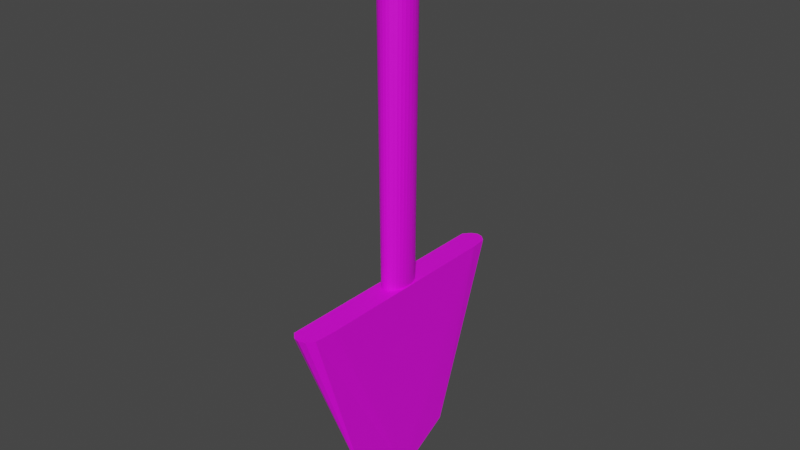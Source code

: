 # Source: Shovel.blend  (saved by Blender 3.4.6; exported with 4.5.12 LTS)
import bpy
from mathutils import Matrix  # noqa: F401  (used for matrix-valued properties, if any)

bpy.ops.wm.read_factory_settings(use_empty=True)
scene = bpy.context.scene
scene.name = 'Scene'

# ---- collections
col_collection = bpy.data.collections.new('Collection'); scene.collection.children.link(col_collection)

# ---- images (referenced by path relative to the original .blend; pixels are not part of the script)
import os
ASSET_DIR = os.environ.get("B2B_ASSET_DIR", "")  # directory of the original .blend (textures are referenced by path, not embedded)
HERE = os.path.dirname(os.path.abspath(__file__))  # packed textures are extracted next to this script under _unpacked/

def load_image(name, relpath, width, height, colorspace="sRGB"):
    """Load a texture the original file referenced (path relative to the .blend, or extracted next to this script)."""
    p = next((c for c in (os.path.join(HERE, relpath), os.path.join(ASSET_DIR, relpath)) if relpath and os.path.exists(c)), "")
    if p:
        img = bpy.data.images.load(p, check_existing=True)
        img.name = name
    else:  # same state as the original file: an image datablock whose file is absent (Cycles renders it pink)
        img = bpy.data.images.new(name, width, height)
        img.source = "FILE"
        img.filepath = "//" + (relpath or name)
    img.colorspace_settings.name = colorspace
    return img
img_untitled_png = load_image('Untitled.png', 'Untitled.png', 1024, 1024, 'sRGB')

# ---- materials (node trees are filled in below, after node groups)
mat_material_001 = bpy.data.materials.new('Material.001')
mat_material_001.use_transparent_shadow = False

# ---- material node trees
mat_material_001.use_nodes = True; mat_material_001.node_tree.nodes.clear()
_N = mat_material_001.node_tree.nodes; _L = mat_material_001.node_tree.links
n0 = _N.new('ShaderNodeBsdfPrincipled'); n0.name = 'Principled BSDF'; n0.location = (10, 300)
n0.distribution = 'GGX'
n0.subsurface_method = 'RANDOM_WALK_SKIN'
n0.inputs[3].default_value = 1.45
n0.inputs[27].default_value = (0.0, 0.0, 0.0, 1.0)
n0.inputs[28].default_value = 1.0
n1 = _N.new('ShaderNodeOutputMaterial'); n1.name = 'Material Output'; n1.location = (300, 300)
n2 = _N.new('ShaderNodeTexImage'); n2.name = 'Image Texture'; n2.location = (-280, 275)
n2.image = img_untitled_png
_L.new(n0.outputs[0], n1.inputs[0])
_L.new(n2.outputs[0], n0.inputs[0])
n1.is_active_output = True

# ---- world
world_world = bpy.data.worlds.new('World'); scene.world = world_world
world_world.use_nodes = True; world_world.node_tree.nodes.clear()
_N = world_world.node_tree.nodes; _L = world_world.node_tree.links
n0 = _N.new('ShaderNodeOutputWorld'); n0.name = 'World Output'; n0.location = (300, 300)
n1 = _N.new('ShaderNodeBackground'); n1.name = 'Background'; n1.location = (10, 300)
n1.inputs[0].default_value = (0.05088, 0.05088, 0.05088, 1.0)
_L.new(n1.outputs[0], n0.inputs[0])
n0.is_active_output = True
world_world.color = (0.05088, 0.05088, 0.05088)
world_world.use_sun_shadow = False
world_world.sun_shadow_jitter_overblur = 0.0

# ---- meshes
me_cylinder = bpy.data.meshes.new('Cylinder')
me_cylinder.from_pydata([(-0.2221, 1.0, -1.067), (-0.2221, 1.0, 0.9328), (-0.07771, 0.9808, -1.067), (-0.02697, 0.9808, 0.9328), (0.0611, 0.9239, -1.067), (0.1606, 0.9239, 0.9328), (0.189, 0.8315, -1.067), (0.3335, 0.8315, 0.9328), (0.3012, 0.7071, -1.067), (0.485, 0.7071, 0.9328), (0.3932, 0.5556, -1.067), (0.6094, 0.5556, 0.9328), (0.4615, 0.3827, -1.067), (0.7018, 0.3827, 0.9328), (0.5037, 0.1951, -1.067), (0.7587, 0.1951, 0.9328), (0.5179, -2.22e-16, -1.067), (0.7779, 0.0, 0.9328), (0.5037, -0.1951, -1.067), (0.7587, -0.1951, 0.9328), (0.4615, -0.3827, -1.067), (0.7018, -0.3827, 0.9328), (0.3932, -0.5556, -1.067), (0.6094, -0.5556, 0.9328), (0.3012, -0.7071, -1.067), (0.485, -0.7071, 0.9328), (0.189, -0.8315, -1.067), (0.3335, -0.8315, 0.9328), (0.0611, -0.9239, -1.067), (0.1606, -0.9239, 0.9328), (-0.07771, -0.9808, -1.067), (-0.02697, -0.9808, 0.9328), (-0.2221, -1.0, -1.067), (-0.2221, -1.0, 0.9328), (-0.3664, -0.9808, -1.067), (-0.4171, -0.9808, 0.9328), (-0.5052, -0.9239, -1.067), (-0.6047, -0.9239, 0.9328), (-0.6331, -0.8315, -1.067), (-0.7776, -0.8315, 0.9328), (-0.7453, -0.7071, -1.067), (-0.9292, -0.7071, 0.9328), (-0.8373, -0.5556, -1.067), (-1.054, -0.5556, 0.9328), (-0.9057, -0.3827, -1.067), (-1.146, -0.3827, 0.9328), (-0.9478, -0.1951, -1.067), (-1.203, -0.1951, 0.9328), (-0.962, -2.22e-16, -1.067), (-1.222, 0.0, 0.9328), (-0.9478, 0.1951, -1.067), (-1.203, 0.1951, 0.9328), (-0.9057, 0.3827, -1.067), (-1.146, 0.3827, 0.9328), (-0.8373, 0.5556, -1.067), (-1.054, 0.5556, 0.9328), (-0.7453, 0.7071, -1.067), (-0.9292, 0.7071, 0.9328), (-0.6331, 0.8315, -1.067), (-0.7776, 0.8315, 0.9328), (-0.5052, 0.9239, -1.067), (-0.6047, 0.9239, 0.9328), (-0.3664, 0.9808, -1.067), (-0.4171, 0.9808, 0.9328)], [], [(0, 1, 3, 2), (2, 3, 5, 4), (4, 5, 7, 6), (6, 7, 9, 8), (8, 9, 11, 10), (10, 11, 13, 12), (12, 13, 15, 14), (14, 15, 17, 16), (16, 17, 19, 18), (18, 19, 21, 20), (20, 21, 23, 22), (22, 23, 25, 24), (24, 25, 27, 26), (26, 27, 29, 28), (28, 29, 31, 30), (30, 31, 33, 32), (32, 33, 35, 34), (34, 35, 37, 36), (36, 37, 39, 38), (38, 39, 41, 40), (40, 41, 43, 42), (42, 43, 45, 44), (44, 45, 47, 46), (46, 47, 49, 48), (48, 49, 51, 50), (50, 51, 53, 52), (52, 53, 55, 54), (54, 55, 57, 56), (56, 57, 59, 58), (58, 59, 61, 60), (3, 1, 63, 61, 59, 57, 55, 53, 51, 49, 47, 45, 43, 41, 39, 37, 35, 33, 31, 29, 27, 25, 23, 21, 19, 17, 15, 13, 11, 9, 7, 5), (60, 61, 63, 62), (62, 63, 1, 0), (0, 2, 4, 6, 8, 10, 12, 14, 16, 18, 20, 22, 24, 26, 28, 30, 32, 34, 36, 38, 40, 42, 44, 46, 48, 50, 52, 54, 56, 58, 60, 62)])
_uv = me_cylinder.uv_layers.new(name='UVMap')
_uv.uv.foreach_set('vector', [0.1361, 0.8742, 0.1361, 0.9523, 0.1342, 0.9523, 0.1342, 0.8742, 0.1342, 0.8742, 0.1342, 0.9523, 0.1324, 0.9523, 0.1324, 0.8742, 0.1324, 0.8742, 0.1324, 0.9523, 0.1305, 0.9523, 0.1305, 0.8742, 0.1305, 0.8742, 0.1305, 0.9523, 0.1287, 0.9523, 0.1287, 0.8742, 0.1287, 0.8742, 0.1287, 0.9523, 0.1268, 0.9523, 0.1268, 0.8742, 0.1268, 0.8742, 0.1268, 0.9523, 0.125, 0.9523, 0.125, 0.8742, 0.125, 0.8742, 0.125, 0.9523, 0.1231, 0.9523, 0.1231, 0.8742, 0.1231, 0.8742, 0.1231, 0.9523, 0.1213, 0.9523, 0.1213, 0.8742, 0.1213, 0.8742, 0.1213, 0.9523, 0.1194, 0.9523, 0.1194, 0.8742, 0.1194, 0.8742, 0.1194, 0.9523, 0.1176, 0.9523, 0.1176, 0.8742, 0.1176, 0.8742, 0.1176, 0.9523, 0.1158, 0.9523, 0.1158, 0.8742, 0.1158, 0.8742, 0.1158, 0.9523, 0.1139, 0.9523, 0.1139, 0.8742, 0.1139, 0.8742, 0.1139, 0.9523, 0.1121, 0.9523, 0.1121, 0.8742, 0.1121, 0.8742, 0.1121, 0.9523, 0.1102, 0.9523, 0.1102, 0.8742, 0.1102, 0.8742, 0.1102, 0.9523, 0.1084, 0.9523, 0.1084, 0.8742, 0.1084, 0.8742, 0.1084, 0.9523, 0.1065, 0.9523, 0.1065, 0.8742, 0.1065, 0.8742, 0.1065, 0.9523, 0.1047, 0.9523, 0.1047, 0.8742, 0.1047, 0.8742, 0.1047, 0.9523, 0.1028, 0.9523, 0.1028, 0.8742, 0.1028, 0.8742, 0.1028, 0.9523, 0.101, 0.9523, 0.101, 0.8742, 0.101, 0.8742, 0.101, 0.9523, 0.09914, 0.9523, 0.09914, 0.8742, 0.09914, 0.8742, 0.09914, 0.9523, 0.09729, 0.9523, 0.09729, 0.8742, 0.09729, 0.8742, 0.09729, 0.9523, 0.09544, 0.9523, 0.09544, 0.8742, 0.09544, 0.8742, 0.09544, 0.9523, 0.0936, 0.9523, 0.0936, 0.8742, 0.0936, 0.8742, 0.0936, 0.9523, 0.09175, 0.9523, 0.09175, 0.8742, 0.09175, 0.8742, 0.09175, 0.9523, 0.0899, 0.9523, 0.0899, 0.8742, 0.0899, 0.8742, 0.0899, 0.9523, 0.08806, 0.9523, 0.08806, 0.8742, 0.08806, 0.8742, 0.08806, 0.9523, 0.08621, 0.9523, 0.08621, 0.8742, 0.08621, 0.8742, 0.08621, 0.9523, 0.08436, 0.9523, 0.08436, 0.8742, 0.08436, 0.8742, 0.08436, 0.9523, 0.08252, 0.9523, 0.08252, 0.8742, 0.08252, 0.8742, 0.08252, 0.9523, 0.08067, 0.9523, 0.08067, 0.8742, 0.09452, 0.8719, 0.09175, 0.8727, 0.08898, 0.8719, 0.08632, 0.8698, 0.08387, 0.8663, 0.08172, 0.8617, 0.07996, 0.856, 0.07865, 0.8495, 0.07784, 0.8425, 0.07757, 0.8352, 0.07784, 0.8278, 0.07865, 0.8208, 0.07996, 0.8143, 0.08172, 0.8086, 0.08387, 0.804, 0.08632, 0.8005, 0.08898, 0.7984, 0.09175, 0.7977, 0.09452, 0.7984, 0.09718, 0.8005, 0.09963, 0.804, 0.1018, 0.8086, 0.1035, 0.8143, 0.1049, 0.8208, 0.1057, 0.8278, 0.1059, 0.8352, 0.1057, 0.8425, 0.1049, 0.8495, 0.1035, 0.856, 0.1018, 0.8617, 0.09963, 0.8663, 0.09718, 0.8698, 0.08067, 0.8742, 0.08067, 0.9523, 0.07882, 0.9523, 0.07882, 0.8742, 0.07882, 0.8742, 0.07882, 0.9523, 0.07698, 0.9523, 0.07698, 0.8742, 0.1213, 0.8727, 0.1241, 0.8719, 0.1267, 0.8698, 0.1292, 0.8663, 0.1313, 0.8617, 0.1331, 0.856, 0.1344, 0.8495, 0.1352, 0.8425, 0.1355, 0.8352, 0.1352, 0.8278, 0.1344, 0.8208, 0.1331, 0.8143, 0.1313, 0.8086, 0.1292, 0.804, 0.1267, 0.8005, 0.1241, 0.7984, 0.1213, 0.7977, 0.1185, 0.7984, 0.1159, 0.8005, 0.1134, 0.804, 0.1113, 0.8086, 0.1095, 0.8143, 0.1082, 0.8208, 0.1074, 0.8278, 0.1071, 0.8352, 0.1074, 0.8425, 0.1082, 0.8495, 0.1095, 0.856, 0.1113, 0.8617, 0.1134, 0.8663, 0.1159, 0.8698, 0.1185, 0.8719])
me_cylinder.materials.append(mat_material_001)
me_cylinder.update()
me_cylinder_001 = bpy.data.meshes.new('Cylinder.001')
me_cylinder_001.from_pydata([(0.0, 1.0, -1.0), (0.0, 1.0, 1.0), (0.1951, 0.9808, -1.0), (0.1951, 0.9808, 1.0), (0.3827, 0.9239, -1.0), (0.3827, 0.9239, 1.0), (0.5556, 0.8315, -1.0), (0.5556, 0.8315, 1.0), (0.7071, 0.7071, -1.0), (0.7071, 0.7071, 1.0), (0.8315, 0.5556, -1.0), (0.8315, 0.5556, 1.0), (0.9239, 0.3827, -1.0), (0.9239, 0.3827, 1.0), (0.9808, 0.1951, -1.0), (0.9808, 0.1951, 1.0), (1.0, 0.0, -1.0), (1.0, 0.0, 1.0), (0.9808, -0.1951, -1.0), (0.9808, -0.1951, 1.0), (0.9239, -0.3827, -1.0), (0.9239, -0.3827, 1.0), (0.8315, -0.5556, -1.0), (0.8315, -0.5556, 1.0), (0.7071, -0.7071, -1.0), (0.7071, -0.7071, 1.0), (0.5556, -0.8315, -1.0), (0.5556, -0.8315, 1.0), (0.3827, -0.9239, -1.0), (0.3827, -0.9239, 1.0), (0.1951, -0.9808, -1.0), (0.1951, -0.9808, 1.0), (0.0, -1.0, -1.0), (0.0, -1.0, 1.0), (-0.1951, -0.9808, -1.0), (-0.1951, -0.9808, 1.0), (-0.3827, -0.9239, -1.0), (-0.3827, -0.9239, 1.0), (-0.5556, -0.8315, -1.0), (-0.5556, -0.8315, 1.0), (-0.7071, -0.7071, -1.0), (-0.7071, -0.7071, 1.0), (-0.8315, -0.5556, -1.0), (-0.8315, -0.5556, 1.0), (-0.9239, -0.3827, -1.0), (-0.9239, -0.3827, 1.0), (-0.9808, -0.1951, -1.0), (-0.9808, -0.1951, 1.0), (-1.0, 0.0, -1.0), (-1.0, 0.0, 1.0), (-0.9808, 0.1951, -1.0), (-0.9808, 0.1951, 1.0), (-0.9239, 0.3827, -1.0), (-0.9239, 0.3827, 1.0), (-0.8315, 0.5556, -1.0), (-0.8315, 0.5556, 1.0), (-0.7071, 0.7071, -1.0), (-0.7071, 0.7071, 1.0), (-0.5556, 0.8315, -1.0), (-0.5556, 0.8315, 1.0), (-0.3827, 0.9239, -1.0), (-0.3827, 0.9239, 1.0), (-0.1951, 0.9808, -1.0), (-0.1951, 0.9808, 1.0)], [], [(0, 1, 3, 2), (2, 3, 5, 4), (4, 5, 7, 6), (6, 7, 9, 8), (8, 9, 11, 10), (10, 11, 13, 12), (12, 13, 15, 14), (14, 15, 17, 16), (16, 17, 19, 18), (18, 19, 21, 20), (20, 21, 23, 22), (22, 23, 25, 24), (24, 25, 27, 26), (26, 27, 29, 28), (28, 29, 31, 30), (30, 31, 33, 32), (32, 33, 35, 34), (34, 35, 37, 36), (36, 37, 39, 38), (38, 39, 41, 40), (40, 41, 43, 42), (42, 43, 45, 44), (44, 45, 47, 46), (46, 47, 49, 48), (48, 49, 51, 50), (50, 51, 53, 52), (52, 53, 55, 54), (54, 55, 57, 56), (56, 57, 59, 58), (58, 59, 61, 60), (3, 1, 63, 61, 59, 57, 55, 53, 51, 49, 47, 45, 43, 41, 39, 37, 35, 33, 31, 29, 27, 25, 23, 21, 19, 17, 15, 13, 11, 9, 7, 5), (60, 61, 63, 62), (62, 63, 1, 0), (0, 2, 4, 6, 8, 10, 12, 14, 16, 18, 20, 22, 24, 26, 28, 30, 32, 34, 36, 38, 40, 42, 44, 46, 48, 50, 52, 54, 56, 58, 60, 62)])
_uv = me_cylinder_001.uv_layers.new(name='UVMap')
_uv.uv.foreach_set('vector', [0.1523, 0.8861, 0.1523, 0.9693, 0.1488, 0.9693, 0.1488, 0.8861, 0.1488, 0.8861, 0.1488, 0.9693, 0.1452, 0.9693, 0.1452, 0.8861, 0.1452, 0.8861, 0.1452, 0.9693, 0.1416, 0.9693, 0.1416, 0.8861, 0.1416, 0.8861, 0.1416, 0.9693, 0.1381, 0.9693, 0.1381, 0.8861, 0.1381, 0.8861, 0.1381, 0.9693, 0.1345, 0.9693, 0.1345, 0.8861, 0.1345, 0.8861, 0.1345, 0.9693, 0.1309, 0.9693, 0.1309, 0.8861, 0.1309, 0.8861, 0.1309, 0.9693, 0.1274, 0.9693, 0.1274, 0.8861, 0.1274, 0.8861, 0.1274, 0.9693, 0.1238, 0.9693, 0.1238, 0.8861, 0.1238, 0.8861, 0.1238, 0.9693, 0.1202, 0.9693, 0.1202, 0.8861, 0.1202, 0.8861, 0.1202, 0.9693, 0.1167, 0.9693, 0.1167, 0.8861, 0.1167, 0.8861, 0.1167, 0.9693, 0.1131, 0.9693, 0.1131, 0.8861, 0.1131, 0.8861, 0.1131, 0.9693, 0.1095, 0.9693, 0.1095, 0.8861, 0.1095, 0.8861, 0.1095, 0.9693, 0.106, 0.9693, 0.106, 0.8861, 0.106, 0.8861, 0.106, 0.9693, 0.1024, 0.9693, 0.1024, 0.8861, 0.1024, 0.8861, 0.1024, 0.9693, 0.09885, 0.9693, 0.09885, 0.8861, 0.09885, 0.8861, 0.09885, 0.9693, 0.09528, 0.9693, 0.09528, 0.8861, 0.09528, 0.8861, 0.09528, 0.9693, 0.09171, 0.9693, 0.09171, 0.8861, 0.09171, 0.8861, 0.09171, 0.9693, 0.08815, 0.9693, 0.08815, 0.8861, 0.08815, 0.8861, 0.08815, 0.9693, 0.08458, 0.9693, 0.08458, 0.8861, 0.08458, 0.8861, 0.08458, 0.9693, 0.08101, 0.9693, 0.08101, 0.8861, 0.08101, 0.8861, 0.08101, 0.9693, 0.07745, 0.9693, 0.07745, 0.8861, 0.07745, 0.8861, 0.07745, 0.9693, 0.07388, 0.9693, 0.07388, 0.8861, 0.07388, 0.8861, 0.07388, 0.9693, 0.07031, 0.9693, 0.07031, 0.8861, 0.07031, 0.8861, 0.07031, 0.9693, 0.06675, 0.9693, 0.06675, 0.8861, 0.06675, 0.8861, 0.06675, 0.9693, 0.06318, 0.9693, 0.06318, 0.8861, 0.06318, 0.8861, 0.06318, 0.9693, 0.05961, 0.9693, 0.05961, 0.8861, 0.05961, 0.8861, 0.05961, 0.9693, 0.05605, 0.9693, 0.05605, 0.8861, 0.05605, 0.8861, 0.05605, 0.9693, 0.05248, 0.9693, 0.05248, 0.8861, 0.05248, 0.8861, 0.05248, 0.9693, 0.04891, 0.9693, 0.04891, 0.8861, 0.04891, 0.8861, 0.04891, 0.9693, 0.04535, 0.9693, 0.04535, 0.8861, 0.07209, 0.8837, 0.06675, 0.8844, 0.0614, 0.8837, 0.05626, 0.8814, 0.05153, 0.8777, 0.04738, 0.8727, 0.04397, 0.8667, 0.04144, 0.8598, 0.03988, 0.8523, 0.03936, 0.8445, 0.03988, 0.8367, 0.04144, 0.8293, 0.04397, 0.8223, 0.04738, 0.8163, 0.05153, 0.8113, 0.05626, 0.8076, 0.0614, 0.8054, 0.06675, 0.8046, 0.07209, 0.8054, 0.07723, 0.8076, 0.08197, 0.8113, 0.08612, 0.8163, 0.08952, 0.8223, 0.09205, 0.8293, 0.09361, 0.8367, 0.09414, 0.8445, 0.09361, 0.8523, 0.09205, 0.8598, 0.08952, 0.8667, 0.08612, 0.8727, 0.08197, 0.8777, 0.07723, 0.8814, 0.04535, 0.8861, 0.04535, 0.9693, 0.04178, 0.9693, 0.04178, 0.8861, 0.04178, 0.8861, 0.04178, 0.9693, 0.03821, 0.9693, 0.03821, 0.8861, 0.1238, 0.8844, 0.1292, 0.8837, 0.1343, 0.8814, 0.139, 0.8777, 0.1432, 0.8727, 0.1466, 0.8667, 0.1491, 0.8598, 0.1507, 0.8523, 0.1512, 0.8445, 0.1507, 0.8367, 0.1491, 0.8293, 0.1466, 0.8223, 0.1432, 0.8163, 0.139, 0.8113, 0.1343, 0.8076, 0.1292, 0.8054, 0.1238, 0.8046, 0.1185, 0.8054, 0.1133, 0.8076, 0.1086, 0.8113, 0.1044, 0.8163, 0.101, 0.8223, 0.09851, 0.8293, 0.09695, 0.8367, 0.09642, 0.8445, 0.09695, 0.8523, 0.09851, 0.8598, 0.101, 0.8667, 0.1044, 0.8727, 0.1086, 0.8777, 0.1133, 0.8814, 0.1185, 0.8837])
me_cylinder_001.materials.append(mat_material_001)
me_cylinder_001.update()
me_cone = bpy.data.meshes.new('Cone')
me_cone.from_pydata([(0.3827, 0.9239, -1.0), (0.3827, -0.9239, -1.0), (-0.4211, -0.9239, -0.9989), (-0.4211, 0.9239, -0.9989), (0.1234, -0.004244, 1.927), (0.06645, -0.5749, 1.499), (0.3827, -1.125, -1.0), (0.1951, -1.182, -1.0), (0.0, -1.201, -1.0), (-0.1951, -1.182, -1.0), (-0.3827, -1.125, -1.0), (0.0, 1.144, -1.0), (0.1951, 1.124, -1.0), (0.06645, 0.522, 1.499), (0.3827, 1.067, -1.0), (-0.3827, 1.067, -1.0), (-0.1951, 1.124, -1.0)], [], [(4, 0, 14, 13), (15, 16, 11, 12, 14, 0, 1, 6, 7, 8, 9, 10, 2, 3), (1, 4, 5, 6), (6, 5, 7), (7, 5, 8), (8, 5, 9), (9, 5, 10), (4, 2, 10, 5), (11, 13, 12), (12, 13, 14), (15, 13, 16), (16, 13, 11), (3, 4, 13, 15), (2, 4, 3), (0, 4, 1)])
_uv = me_cone.uv_layers.new(name='UVMap')
_uv.uv.foreach_set('vector', [0.4257, 0.8736, 0.4431, 0.9628, 0.4431, 0.9628, 0.4257, 0.8736, 0.4084, 0.9628, 0.4169, 0.9683, 0.4257, 0.9701, 0.4346, 0.9683, 0.4431, 0.9628, 0.4431, 0.9628, 0.5377, 0.7845, 0.4431, 0.7845, 0.4346, 0.779, 0.4257, 0.7771, 0.4169, 0.779, 0.4084, 0.7845, 0.4084, 0.7845, 0.5029, 0.9628, 0.4431, 0.7845, 0.4257, 0.8736, 0.4257, 0.8736, 0.4431, 0.7845, 0.4431, 0.7845, 0.4257, 0.8736, 0.4346, 0.779, 0.4346, 0.779, 0.4257, 0.8736, 0.4257, 0.7771, 0.4257, 0.7771, 0.4257, 0.8736, 0.4169, 0.779, 0.4169, 0.779, 0.4257, 0.8736, 0.4084, 0.7845, 0.4257, 0.8736, 0.4084, 0.7845, 0.4084, 0.7845, 0.4257, 0.8736, 0.4257, 0.9701, 0.4257, 0.8736, 0.4346, 0.9683, 0.4346, 0.9683, 0.4257, 0.8736, 0.4431, 0.9628, 0.4084, 0.9628, 0.4257, 0.8736, 0.4169, 0.9683, 0.4169, 0.9683, 0.4257, 0.8736, 0.4257, 0.9701, 0.4084, 0.9628, 0.4257, 0.8736, 0.4257, 0.8736, 0.4084, 0.9628, 0.4084, 0.7845, 0.4257, 0.8736, 0.5029, 0.9628, 0.4431, 0.9628, 0.4257, 0.8736, 0.5377, 0.7845])
me_cone.materials.append(mat_material_001)
me_cone.update()

# ---- objects
ob_cylinder = bpy.data.objects.new('Cylinder', me_cylinder)
ob_cylinder_001 = bpy.data.objects.new('Cylinder.001', me_cylinder_001)
ob_cone = bpy.data.objects.new('Cone', me_cone)

# ---- transforms, parenting, visibility, modifiers, constraints
ob_cylinder.location = (0.0, 0.0, 2.105)
ob_cylinder.scale = (0.1053, 0.1218, 1.0)
ob_cylinder_001.location = (-0.02049, -0.00488, 3.074)
ob_cylinder_001.rotation_euler = (-1.563, -0.0, 0.0)
ob_cylinder_001.scale = (0.1053, 0.1218, 0.384)
ob_cone.location = (0.0, 0.0, 0.6183)
ob_cone.rotation_euler = (-0.0, 3.081, -0.0)
ob_cone.scale = (0.2104, 0.6827, 0.4591)

# ---- collection membership
col_collection.objects.link(ob_cylinder)
col_collection.objects.link(ob_cylinder_001)
col_collection.objects.link(ob_cone)

# ---- scene / render settings (as saved in the file)
scene.frame_start = 1; scene.frame_end = 250; scene.frame_set(1)
scene.render.engine = 'BLENDER_EEVEE_NEXT'
scene.cycles.sampling_pattern = 'TABULATED_SOBOL'
scene.cycles.use_light_tree = False
scene.view_settings.view_transform = 'Filmic'
bpy.context.view_layer.update()

# ---- added for rendering (the .blend has no active camera and no usable light): camera, sun
cam_auto = bpy.data.cameras.new('AutoCamera')
cam_auto.lens = 50.0
cam_auto.sensor_width = 36.0
cam_auto.clip_end = 1000.0
ob_auto_camera = bpy.data.objects.new('AutoCamera', cam_auto)
scene.collection.objects.link(ob_auto_camera)
ob_auto_camera.location = (3.54996, -4.27126, 4.29898)
ob_auto_camera.rotation_euler = (1.09748, -7.21219e-08, 0.694738)
scene.camera = ob_auto_camera
light_auto_sun = bpy.data.lights.new('AutoSun', 'SUN')
light_auto_sun.energy = 3.0
light_auto_sun.angle = 0.0523599
ob_auto_sun = bpy.data.objects.new('AutoSun', light_auto_sun)
scene.collection.objects.link(ob_auto_sun)
ob_auto_sun.rotation_euler = (0.872665, 0.174533, 0.523599)
bpy.context.view_layer.update()

